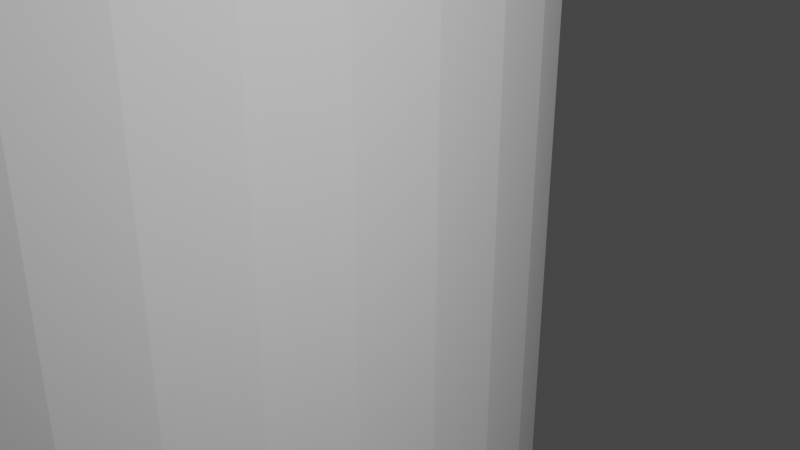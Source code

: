 # Source: cilindar.blend  (saved by Blender 3.6.13; exported with 4.5.12 LTS)
import bpy
from mathutils import Matrix  # noqa: F401  (used for matrix-valued properties, if any)

bpy.ops.wm.read_factory_settings(use_empty=True)
scene = bpy.context.scene
scene.name = 'Scene'

# ---- collections
col_collection = bpy.data.collections.new('Collection'); scene.collection.children.link(col_collection)

# ---- world
world_world = bpy.data.worlds.new('World'); scene.world = world_world
world_world.use_nodes = True; world_world.node_tree.nodes.clear()
_N = world_world.node_tree.nodes; _L = world_world.node_tree.links
n0 = _N.new('ShaderNodeOutputWorld'); n0.name = 'World Output'; n0.location = (300, 300)
n1 = _N.new('ShaderNodeBackground'); n1.name = 'Background'; n1.location = (10, 300)
n1.inputs[0].default_value = (0.05088, 0.05088, 0.05088, 1.0)
_L.new(n1.outputs[0], n0.inputs[0])
n0.is_active_output = True
world_world.color = (0.05088, 0.05088, 0.05088)
world_world.use_sun_shadow = False
world_world.sun_shadow_jitter_overblur = 0.0

# ---- cameras
cam_camera = bpy.data.cameras.new('Camera')
cam_camera.clip_end = 100.0
cam_camera.ortho_scale = 7.314

# ---- lights
light_light = bpy.data.lights.new('Light', 'POINT')
light_light.transmission_factor = 0.0
light_light.energy = 1000.0
light_light.shadow_soft_size = 0.1
light_light.shadow_maximum_resolution = 0.006
light_light.use_absolute_resolution = True

# ---- meshes
me_cylinder_001 = bpy.data.meshes.new('Cylinder.001')
me_cylinder_001.from_pydata([(0.2371, 1.616, -1.096), (0.2371, 1.616, 0.9037), (0.4322, 1.596, -1.096), (0.4322, 1.596, 0.9037), (0.6198, 1.539, -1.096), (0.6198, 1.539, 0.9037), (0.7927, 1.447, -1.096), (0.7927, 1.447, 0.9037), (0.9442, 1.323, -1.096), (0.9442, 1.323, 0.9037), (1.069, 1.171, -1.096), (1.069, 1.171, 0.9037), (1.161, 0.9983, -1.096), (1.161, 0.9983, 0.9037), (1.218, 0.8107, -1.096), (1.218, 0.8107, 0.9037), (1.237, 0.6156, -1.096), (1.237, 0.6156, 0.9037), (1.218, 0.4205, -1.096), (1.218, 0.4205, 0.9037), (1.161, 0.2329, -1.096), (1.161, 0.2329, 0.9037), (1.069, 0.06003, -1.096), (1.069, 0.06003, 0.9037), (0.9442, -0.09151, -1.096), (0.9442, -0.09151, 0.9037), (0.7927, -0.2159, -1.096), (0.7927, -0.2159, 0.9037), (0.6198, -0.3083, -1.096), (0.6198, -0.3083, 0.9037), (0.4322, -0.3652, -1.096), (0.4322, -0.3652, 0.9037), (0.2371, -0.3844, -1.096), (0.2371, -0.3844, 0.9037), (0.04203, -0.3652, -1.096), (0.04203, -0.3652, 0.9037), (-0.1456, -0.3083, -1.096), (-0.1456, -0.3083, 0.9037), (-0.3184, -0.2159, -1.096), (-0.3184, -0.2159, 0.9037), (-0.47, -0.09151, -1.096), (-0.47, -0.09151, 0.9037), (-0.5943, 0.06003, -1.096), (-0.5943, 0.06003, 0.9037), (-0.6868, 0.2329, -1.096), (-0.6868, 0.2329, 0.9037), (-0.7437, 0.4205, -1.096), (-0.7437, 0.4205, 0.9037), (-0.7629, 0.6156, -1.096), (-0.7629, 0.6156, 0.9037), (-0.7437, 0.8107, -1.096), (-0.7437, 0.8107, 0.9037), (-0.6868, 0.9983, -1.096), (-0.6868, 0.9983, 0.9037), (-0.5943, 1.171, -1.096), (-0.5943, 1.171, 0.9037), (-0.47, 1.323, -1.096), (-0.47, 1.323, 0.9037), (-0.3184, 1.447, -1.096), (-0.3184, 1.447, 0.9037), (-0.1456, 1.539, -1.096), (-0.1456, 1.539, 0.9037), (0.04203, 1.596, -1.096), (0.04203, 1.596, 0.9037)], [], [(0, 1, 3, 2), (2, 3, 5, 4), (4, 5, 7, 6), (6, 7, 9, 8), (8, 9, 11, 10), (10, 11, 13, 12), (12, 13, 15, 14), (14, 15, 17, 16), (16, 17, 19, 18), (18, 19, 21, 20), (20, 21, 23, 22), (22, 23, 25, 24), (24, 25, 27, 26), (26, 27, 29, 28), (28, 29, 31, 30), (30, 31, 33, 32), (32, 33, 35, 34), (34, 35, 37, 36), (36, 37, 39, 38), (38, 39, 41, 40), (40, 41, 43, 42), (42, 43, 45, 44), (44, 45, 47, 46), (46, 47, 49, 48), (48, 49, 51, 50), (50, 51, 53, 52), (52, 53, 55, 54), (54, 55, 57, 56), (56, 57, 59, 58), (58, 59, 61, 60), (3, 1, 63, 61, 59, 57, 55, 53, 51, 49, 47, 45, 43, 41, 39, 37, 35, 33, 31, 29, 27, 25, 23, 21, 19, 17, 15, 13, 11, 9, 7, 5), (60, 61, 63, 62), (62, 63, 1, 0), (0, 2, 4, 6, 8, 10, 12, 14, 16, 18, 20, 22, 24, 26, 28, 30, 32, 34, 36, 38, 40, 42, 44, 46, 48, 50, 52, 54, 56, 58, 60, 62)])
_k = set([(0, 1), (0, 2), (0, 62), (1, 3), (1, 63), (2, 3), (2, 4), (3, 5), (4, 5), (4, 6), (5, 7), (6, 7), (6, 8), (7, 9), (8, 9), (8, 10), (9, 11), (10, 11), (10, 12), (11, 13), (12, 13), (12, 14), (13, 15), (14, 15), (14, 16), (15, 17), (16, 17), (16, 18), (17, 19), (18, 19), (18, 20), (19, 21), (20, 21), (20, 22), (21, 23), (22, 23), (22, 24), (23, 25), (24, 25), (24, 26), (25, 27), (26, 27), (26, 28), (27, 29), (28, 29), (28, 30), (29, 31), (30, 31), (30, 32), (31, 33), (32, 33), (32, 34), (33, 35), (34, 35), (34, 36), (35, 37), (36, 37), (36, 38), (37, 39), (38, 39), (38, 40), (39, 41), (40, 41), (40, 42), (41, 43), (42, 43), (42, 44), (43, 45), (44, 45), (44, 46), (45, 47), (46, 47), (46, 48), (47, 49), (48, 49), (48, 50), (49, 51), (50, 51), (50, 52), (51, 53), (52, 53), (52, 54), (53, 55), (54, 55), (54, 56), (55, 57), (56, 57), (56, 58), (57, 59), (58, 59), (58, 60), (59, 61), (60, 61), (60, 62), (61, 63), (62, 63)])
me_cylinder_001.attributes.new('sharp_edge', 'BOOLEAN', 'EDGE').data.foreach_set('value', [ (min(e.vertices), max(e.vertices)) in _k for e in me_cylinder_001.edges])
_uv = me_cylinder_001.uv_layers.new(name='UVMap')
_uv.uv.foreach_set('vector', [1.0, 0.5, 1.0, 1.0, 0.9688, 1.0, 0.9688, 0.5, 0.9688, 0.5, 0.9688, 1.0, 0.9375, 1.0, 0.9375, 0.5, 0.9375, 0.5, 0.9375, 1.0, 0.9062, 1.0, 0.9062, 0.5, 0.9062, 0.5, 0.9062, 1.0, 0.875, 1.0, 0.875, 0.5, 0.875, 0.5, 0.875, 1.0, 0.8438, 1.0, 0.8438, 0.5, 0.8438, 0.5, 0.8438, 1.0, 0.8125, 1.0, 0.8125, 0.5, 0.8125, 0.5, 0.8125, 1.0, 0.7812, 1.0, 0.7812, 0.5, 0.7812, 0.5, 0.7812, 1.0, 0.75, 1.0, 0.75, 0.5, 0.75, 0.5, 0.75, 1.0, 0.7188, 1.0, 0.7188, 0.5, 0.7188, 0.5, 0.7188, 1.0, 0.6875, 1.0, 0.6875, 0.5, 0.6875, 0.5, 0.6875, 1.0, 0.6562, 1.0, 0.6562, 0.5, 0.6562, 0.5, 0.6562, 1.0, 0.625, 1.0, 0.625, 0.5, 0.625, 0.5, 0.625, 1.0, 0.5938, 1.0, 0.5938, 0.5, 0.5938, 0.5, 0.5938, 1.0, 0.5625, 1.0, 0.5625, 0.5, 0.5625, 0.5, 0.5625, 1.0, 0.5312, 1.0, 0.5312, 0.5, 0.5312, 0.5, 0.5312, 1.0, 0.5, 1.0, 0.5, 0.5, 0.5, 0.5, 0.5, 1.0, 0.4688, 1.0, 0.4688, 0.5, 0.4688, 0.5, 0.4688, 1.0, 0.4375, 1.0, 0.4375, 0.5, 0.4375, 0.5, 0.4375, 1.0, 0.4062, 1.0, 0.4062, 0.5, 0.4062, 0.5, 0.4062, 1.0, 0.375, 1.0, 0.375, 0.5, 0.375, 0.5, 0.375, 1.0, 0.3438, 1.0, 0.3438, 0.5, 0.3438, 0.5, 0.3438, 1.0, 0.3125, 1.0, 0.3125, 0.5, 0.3125, 0.5, 0.3125, 1.0, 0.2812, 1.0, 0.2812, 0.5, 0.2812, 0.5, 0.2812, 1.0, 0.25, 1.0, 0.25, 0.5, 0.25, 0.5, 0.25, 1.0, 0.2188, 1.0, 0.2188, 0.5, 0.2188, 0.5, 0.2188, 1.0, 0.1875, 1.0, 0.1875, 0.5, 0.1875, 0.5, 0.1875, 1.0, 0.1562, 1.0, 0.1562, 0.5, 0.1562, 0.5, 0.1562, 1.0, 0.125, 1.0, 0.125, 0.5, 0.125, 0.5, 0.125, 1.0, 0.09375, 1.0, 0.09375, 0.5, 0.09375, 0.5, 0.09375, 1.0, 0.0625, 1.0, 0.0625, 0.5, 0.2968, 0.4854, 0.25, 0.49, 0.2032, 0.4854, 0.1582, 0.4717, 0.1167, 0.4496, 0.08029, 0.4197, 0.05045, 0.3833, 0.02827, 0.3418, 0.01461, 0.2968, 0.01, 0.25, 0.01461, 0.2032, 0.02827, 0.1582, 0.05045, 0.1167, 0.08029, 0.08029, 0.1167, 0.05045, 0.1582, 0.02827, 0.2032, 0.01461, 0.25, 0.01, 0.2968, 0.01461, 0.3418, 0.02827, 0.3833, 0.05045, 0.4197, 0.08029, 0.4496, 0.1167, 0.4717, 0.1582, 0.4854, 0.2032, 0.49, 0.25, 0.4854, 0.2968, 0.4717, 0.3418, 0.4496, 0.3833, 0.4197, 0.4197, 0.3833, 0.4496, 0.3418, 0.4717, 0.0625, 0.5, 0.0625, 1.0, 0.03125, 1.0, 0.03125, 0.5, 0.03125, 0.5, 0.03125, 1.0, 0.0, 1.0, 0.0, 0.5, 0.75, 0.49, 0.7968, 0.4854, 0.8418, 0.4717, 0.8833, 0.4496, 0.9197, 0.4197, 0.9496, 0.3833, 0.9717, 0.3418, 0.9854, 0.2968, 0.99, 0.25, 0.9854, 0.2032, 0.9717, 0.1582, 0.9496, 0.1167, 0.9197, 0.08029, 0.8833, 0.05045, 0.8418, 0.02827, 0.7968, 0.01461, 0.75, 0.01, 0.7032, 0.01461, 0.6582, 0.02827, 0.6167, 0.05045, 0.5803, 0.08029, 0.5504, 0.1167, 0.5283, 0.1582, 0.5146, 0.2032, 0.51, 0.25, 0.5146, 0.2968, 0.5283, 0.3418, 0.5504, 0.3833, 0.5803, 0.4197, 0.6167, 0.4496, 0.6582, 0.4717, 0.7032, 0.4854])
me_cylinder_001.update()
me_cylinder_001.normals_split_custom_set([tuple(v) for v in zip(*[iter([0.09802, 0.9952, 0.0, 0.09802, 0.9952, 0.0, 0.09802, 0.9952, 0.0, 0.09802, 0.9952, 0.0, 0.2903, 0.9569, 0.0, 0.2903, 0.9569, 0.0, 0.2903, 0.9569, 0.0, 0.2903, 0.9569, 0.0, 0.4714, 0.8819, 0.0, 0.4714, 0.8819, 0.0, 0.4714, 0.8819, 0.0, 0.4714, 0.8819, 0.0, 0.6344, 0.773, 0.0, 0.6344, 0.773, 0.0, 0.6344, 0.773, 0.0, 0.6344, 0.773, 0.0, 0.773, 0.6344, 0.0, 0.773, 0.6344, 0.0, 0.773, 0.6344, 0.0, 0.773, 0.6344, 0.0, 0.8819, 0.4714, 0.0, 0.8819, 0.4714, 0.0, 0.8819, 0.4714, 0.0, 0.8819, 0.4714, 0.0, 0.9569, 0.2903, 0.0, 0.9569, 0.2903, 0.0, 0.9569, 0.2903, 0.0, 0.9569, 0.2903, 0.0, 0.9952, 0.09802, 0.0, 0.9952, 0.09802, 0.0, 0.9952, 0.09802, 0.0, 0.9952, 0.09802, 0.0, 0.9952, -0.09802, 0.0, 0.9952, -0.09802, 0.0, 0.9952, -0.09802, 0.0, 0.9952, -0.09802, 0.0, 0.9569, -0.2903, 0.0, 0.9569, -0.2903, 0.0, 0.9569, -0.2903, 0.0, 0.9569, -0.2903, 0.0, 0.8819, -0.4714, 0.0, 0.8819, -0.4714, 0.0, 0.8819, -0.4714, 0.0, 0.8819, -0.4714, 0.0, 0.773, -0.6344, 0.0, 0.773, -0.6344, 0.0, 0.773, -0.6344, 0.0, 0.773, -0.6344, 0.0, 0.6344, -0.773, 0.0, 0.6344, -0.773, 0.0, 0.6344, -0.773, 0.0, 0.6344, -0.773, 0.0, 0.4714, -0.8819, 0.0, 0.4714, -0.8819, 0.0, 0.4714, -0.8819, 0.0, 0.4714, -0.8819, 0.0, 0.2903, -0.9569, 0.0, 0.2903, -0.9569, 0.0, 0.2903, -0.9569, 0.0, 0.2903, -0.9569, 0.0, 0.09802, -0.9952, 0.0, 0.09802, -0.9952, 0.0, 0.09802, -0.9952, 0.0, 0.09802, -0.9952, 0.0, -0.09802, -0.9952, 0.0, -0.09802, -0.9952, 0.0, -0.09802, -0.9952, 0.0, -0.09802, -0.9952, 0.0, -0.2903, -0.9569, 0.0, -0.2903, -0.9569, 0.0, -0.2903, -0.9569, 0.0, -0.2903, -0.9569, 0.0, -0.4714, -0.8819, 0.0, -0.4714, -0.8819, 0.0, -0.4714, -0.8819, 0.0, -0.4714, -0.8819, 0.0, -0.6344, -0.773, 0.0, -0.6344, -0.773, 0.0, -0.6344, -0.773, 0.0, -0.6344, -0.773, 0.0, -0.773, -0.6344, 0.0, -0.773, -0.6344, 0.0, -0.773, -0.6344, 0.0, -0.773, -0.6344, 0.0, -0.8819, -0.4714, 0.0, -0.8819, -0.4714, 0.0, -0.8819, -0.4714, 0.0, -0.8819, -0.4714, 0.0, -0.9569, -0.2903, 0.0, -0.9569, -0.2903, 0.0, -0.9569, -0.2903, 0.0, -0.9569, -0.2903, 0.0, -0.9952, -0.09802, 0.0, -0.9952, -0.09802, 0.0, -0.9952, -0.09802, 0.0, -0.9952, -0.09802, 0.0, -0.9952, 0.09802, 0.0, -0.9952, 0.09802, 0.0, -0.9952, 0.09802, 0.0, -0.9952, 0.09802, 0.0, -0.9569, 0.2903, 0.0, -0.9569, 0.2903, 0.0, -0.9569, 0.2903, 0.0, -0.9569, 0.2903, 0.0, -0.8819, 0.4714, 0.0, -0.8819, 0.4714, 0.0, -0.8819, 0.4714, 0.0, -0.8819, 0.4714, 0.0, -0.773, 0.6344, 0.0, -0.773, 0.6344, 0.0, -0.773, 0.6344, 0.0, -0.773, 0.6344, 0.0, -0.6344, 0.773, 0.0, -0.6344, 0.773, 0.0, -0.6344, 0.773, 0.0, -0.6344, 0.773, 0.0, -0.4714, 0.8819, 0.0, -0.4714, 0.8819, 0.0, -0.4714, 0.8819, 0.0, -0.4714, 0.8819, 0.0, 3.103e-08, 0.0, 1.0, 3.103e-08, 0.0, 1.0, 3.103e-08, 0.0, 1.0, 3.103e-08, 0.0, 1.0, 3.103e-08, 0.0, 1.0, 3.103e-08, 0.0, 1.0, 3.103e-08, 0.0, 1.0, 3.103e-08, 0.0, 1.0, 3.103e-08, 0.0, 1.0, 3.103e-08, 0.0, 1.0, 3.103e-08, 0.0, 1.0, 3.103e-08, 0.0, 1.0, 3.103e-08, 0.0, 1.0, 3.103e-08, 0.0, 1.0, 3.103e-08, 0.0, 1.0, 3.103e-08, 0.0, 1.0, 3.103e-08, 0.0, 1.0, 3.103e-08, 0.0, 1.0, 3.103e-08, 0.0, 1.0, 3.103e-08, 0.0, 1.0, 3.103e-08, 0.0, 1.0, 3.103e-08, 0.0, 1.0, 3.103e-08, 0.0, 1.0, 3.103e-08, 0.0, 1.0, 3.103e-08, 0.0, 1.0, 3.103e-08, 0.0, 1.0, 3.103e-08, 0.0, 1.0, 3.103e-08, 0.0, 1.0, 3.103e-08, 0.0, 1.0, 3.103e-08, 0.0, 1.0, 3.103e-08, 0.0, 1.0, 3.103e-08, 0.0, 1.0, -0.2903, 0.9569, 0.0, -0.2903, 0.9569, 0.0, -0.2903, 0.9569, 0.0, -0.2903, 0.9569, 0.0, -0.09802, 0.9952, 0.0, -0.09802, 0.9952, 0.0, -0.09802, 0.9952, 0.0, -0.09802, 0.9952, 0.0, -2.268e-08, 0.0, -1.0, -2.268e-08, 0.0, -1.0, -2.268e-08, 0.0, -1.0, -2.268e-08, 0.0, -1.0, -2.268e-08, 0.0, -1.0, -2.268e-08, 0.0, -1.0, -2.268e-08, 0.0, -1.0, -2.268e-08, 0.0, -1.0, -2.268e-08, 0.0, -1.0, -2.268e-08, 0.0, -1.0, -2.268e-08, 0.0, -1.0, -2.268e-08, 0.0, -1.0, -2.268e-08, 0.0, -1.0, -2.268e-08, 0.0, -1.0, -2.268e-08, 0.0, -1.0, -2.268e-08, 0.0, -1.0, -2.268e-08, 0.0, -1.0, -2.268e-08, 0.0, -1.0, -2.268e-08, 0.0, -1.0, -2.268e-08, 0.0, -1.0, -2.268e-08, 0.0, -1.0, -2.268e-08, 0.0, -1.0, -2.268e-08, 0.0, -1.0, -2.268e-08, 0.0, -1.0, -2.268e-08, 0.0, -1.0, -2.268e-08, 0.0, -1.0, -2.268e-08, 0.0, -1.0, -2.268e-08, 0.0, -1.0, -2.268e-08, 0.0, -1.0, -2.268e-08, 0.0, -1.0, -2.268e-08, 0.0, -1.0, -2.268e-08, 0.0, -1.0])] * 3)])

# ---- objects
ob_light = bpy.data.objects.new('Light', light_light)
ob_camera = bpy.data.objects.new('Camera', cam_camera)
ob_cylinder = bpy.data.objects.new('Cylinder', me_cylinder_001)

# ---- transforms, parenting, visibility, modifiers, constraints
ob_light.location = (7.954, -4.79, 5.009)
ob_light.rotation_euler = (0.6503, 0.05522, 1.866)
ob_light.lock_rotations_4d = False
ob_light.empty_display_type = 'ARROWS'
ob_light.color = (0.0, 0.0, 0.0, 0.0)
ob_light.lineart.crease_threshold = 0.0
ob_camera.location = (7.359, -6.926, 4.958)
ob_camera.rotation_euler = (1.109, 0.0, 0.8149)
ob_camera.lock_rotations_4d = False
ob_camera.empty_display_type = 'ARROWS'
ob_camera.color = (0.0, 0.0, 0.0, 0.0)
ob_camera.display_type = 'WIRE'
ob_camera.lineart.crease_threshold = 0.0
ob_cylinder.location = (0.0, 0.0, 0.0)
ob_cylinder.scale = (-3.465, -3.465, -3.465)
_m = ob_cylinder.modifiers.new('Triangulate', 'TRIANGULATE')
_m.quad_method = 'BEAUTY'
_m.keep_custom_normals = True

# ---- collection membership
col_collection.objects.link(ob_light)
col_collection.objects.link(ob_camera)
col_collection.objects.link(ob_cylinder)

# ---- scene / render settings (as saved in the file)
scene.camera = ob_camera
scene.frame_start = 1; scene.frame_end = 250; scene.frame_set(1)
scene.render.engine = 'BLENDER_EEVEE_NEXT'
scene.cycles.sampling_pattern = 'TABULATED_SOBOL'
scene.view_settings.view_transform = 'Filmic'
bpy.context.view_layer.update()
